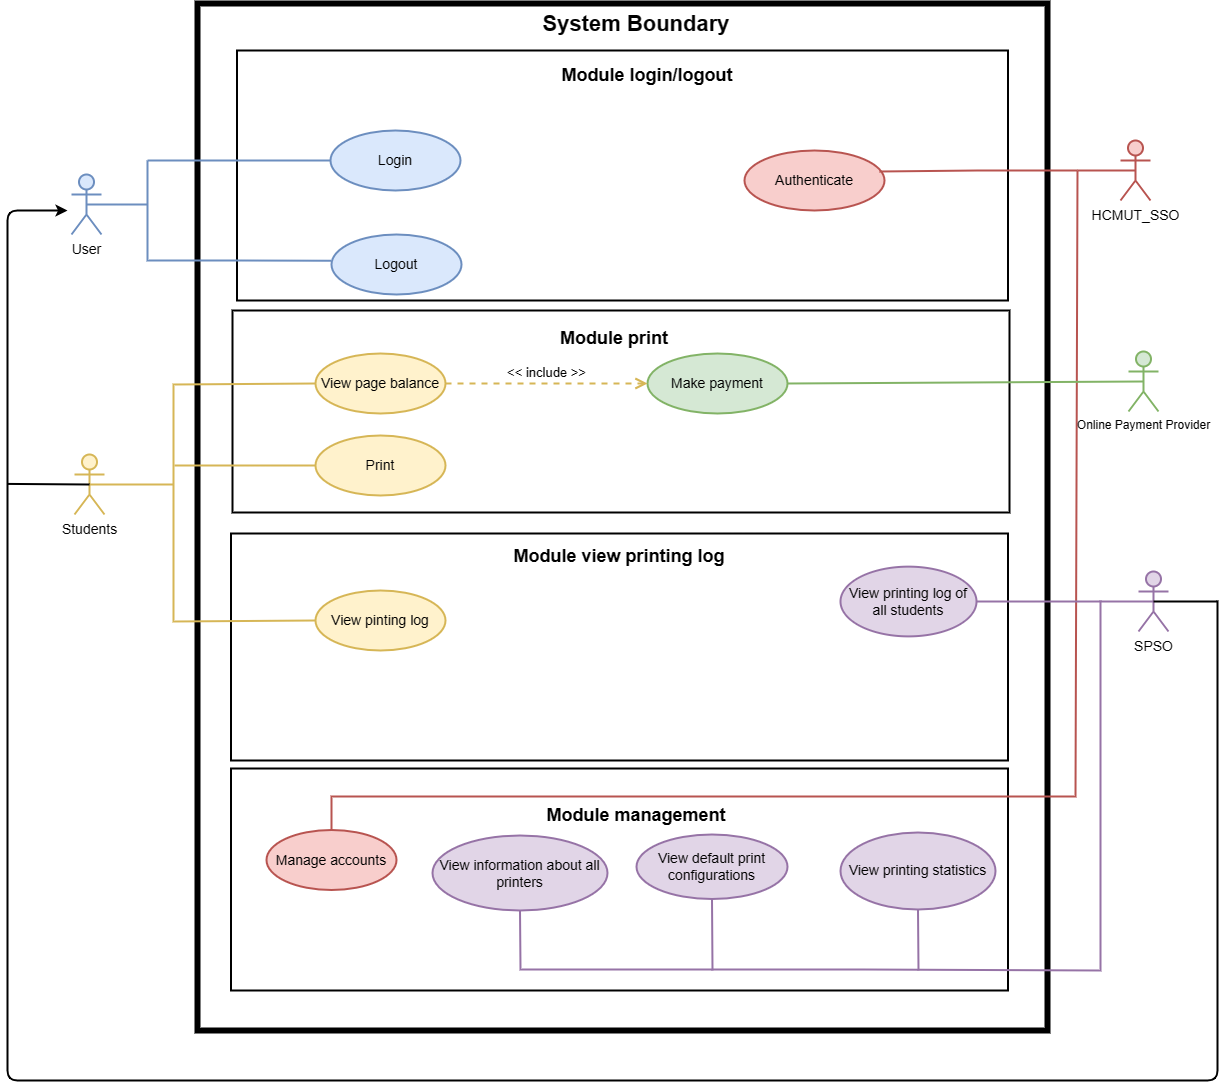

The diagram above was exported from draw.io. Its source (the exported page's mxGraphModel, read from the mxfile embedded in the PNG):
<mxGraphModel dx="1718" dy="938" grid="1" gridSize="10" guides="1" tooltips="1" connect="1" arrows="1" fold="1" page="1" pageScale="1" pageWidth="827" pageHeight="1169" math="0" shadow="0">
  <root>
    <mxCell id="0" />
    <mxCell id="1" parent="0" />
    <mxCell id="Z0IccabozwdIeJtyzvo7-52" value="" style="rounded=0;whiteSpace=wrap;html=1;fillColor=none;strokeWidth=2;labelBackgroundColor=none;movable=1;resizable=1;rotatable=1;deletable=1;editable=1;locked=0;connectable=1;" parent="1" vertex="1">
      <mxGeometry x="313.5" y="888" width="777" height="222" as="geometry" />
    </mxCell>
    <mxCell id="Z0IccabozwdIeJtyzvo7-53" value="" style="html=1;points=[[0,0,0,0,5],[0,1,0,0,-5],[1,0,0,0,5],[1,1,0,0,-5]];perimeter=orthogonalPerimeter;outlineConnect=0;targetShapes=umlLifeline;portConstraint=eastwest;newEdgeStyle={&quot;curved&quot;:0,&quot;rounded&quot;:0};labelBackgroundColor=none;fillColor=none;strokeWidth=6;movable=1;resizable=1;rotatable=1;deletable=1;editable=1;locked=0;connectable=1;" parent="1" vertex="1">
      <mxGeometry x="280" y="123" width="850" height="1027" as="geometry" />
    </mxCell>
    <mxCell id="Z0IccabozwdIeJtyzvo7-54" value="" style="rounded=0;whiteSpace=wrap;html=1;fillColor=none;strokeWidth=2;labelBackgroundColor=none;movable=1;resizable=1;rotatable=1;deletable=1;editable=1;locked=0;connectable=1;" parent="1" vertex="1">
      <mxGeometry x="313.5" y="653" width="777" height="227" as="geometry" />
    </mxCell>
    <mxCell id="Z0IccabozwdIeJtyzvo7-55" value="" style="rounded=0;whiteSpace=wrap;html=1;fillColor=none;strokeWidth=2;labelBackgroundColor=none;movable=1;resizable=1;rotatable=1;deletable=1;editable=1;locked=0;connectable=1;" parent="1" vertex="1">
      <mxGeometry x="315" y="430" width="777" height="202" as="geometry" />
    </mxCell>
    <mxCell id="Z0IccabozwdIeJtyzvo7-56" value="" style="rounded=0;whiteSpace=wrap;html=1;strokeWidth=2;labelBackgroundColor=none;movable=1;resizable=1;rotatable=1;deletable=1;editable=1;locked=0;connectable=1;fillColor=none;" parent="1" vertex="1">
      <mxGeometry x="319.5" y="170" width="771" height="250" as="geometry" />
    </mxCell>
    <mxCell id="Z0IccabozwdIeJtyzvo7-57" value="HCMUT_SSO" style="shape=umlActor;verticalLabelPosition=bottom;verticalAlign=top;html=1;outlineConnect=0;fontSize=14;strokeWidth=2;labelBackgroundColor=none;fillColor=#f8cecc;strokeColor=#b85450;movable=1;resizable=1;rotatable=1;deletable=1;editable=1;locked=0;connectable=1;" parent="1" vertex="1">
      <mxGeometry x="1203" y="260" width="30" height="60" as="geometry" />
    </mxCell>
    <mxCell id="Z0IccabozwdIeJtyzvo7-58" value="" style="endArrow=none;html=1;rounded=0;strokeWidth=2;labelBackgroundColor=none;fontColor=default;movable=1;resizable=1;rotatable=1;deletable=1;editable=1;locked=0;connectable=1;" parent="1" edge="1">
      <mxGeometry width="50" height="50" relative="1" as="geometry">
        <mxPoint x="1268" y="333.5" as="sourcePoint" />
        <mxPoint x="1268" y="333.5" as="targetPoint" />
      </mxGeometry>
    </mxCell>
    <mxCell id="Z0IccabozwdIeJtyzvo7-59" value="Login" style="ellipse;whiteSpace=wrap;html=1;fillColor=#dae8fc;fontSize=14;strokeWidth=2;labelBackgroundColor=none;strokeColor=#6c8ebf;movable=1;resizable=1;rotatable=1;deletable=1;editable=1;locked=0;connectable=1;" parent="1" vertex="1">
      <mxGeometry x="413" y="250" width="130" height="60" as="geometry" />
    </mxCell>
    <mxCell id="Z0IccabozwdIeJtyzvo7-60" value="Print" style="ellipse;whiteSpace=wrap;html=1;fillColor=#fff2cc;fontSize=14;strokeWidth=2;labelBackgroundColor=none;strokeColor=#d6b656;movable=1;resizable=1;rotatable=1;deletable=1;editable=1;locked=0;connectable=1;" parent="1" vertex="1">
      <mxGeometry x="398" y="555" width="130" height="60" as="geometry" />
    </mxCell>
    <mxCell id="Z0IccabozwdIeJtyzvo7-62" value="View page balance" style="ellipse;whiteSpace=wrap;html=1;fontSize=14;strokeWidth=2;labelBackgroundColor=none;fillColor=#fff2cc;strokeColor=#d6b656;movable=1;resizable=1;rotatable=1;deletable=1;editable=1;locked=0;connectable=1;" parent="1" vertex="1">
      <mxGeometry x="398" y="473" width="130" height="60" as="geometry" />
    </mxCell>
    <mxCell id="Z0IccabozwdIeJtyzvo7-63" value="Manage accounts" style="ellipse;whiteSpace=wrap;html=1;fontSize=14;strokeWidth=2;labelBackgroundColor=none;fillColor=#f8cecc;strokeColor=#b85450;movable=1;resizable=1;rotatable=1;deletable=1;editable=1;locked=0;connectable=1;" parent="1" vertex="1">
      <mxGeometry x="349" y="949.5" width="130" height="60" as="geometry" />
    </mxCell>
    <mxCell id="Z0IccabozwdIeJtyzvo7-64" value="View default print configurations" style="ellipse;whiteSpace=wrap;html=1;fontSize=14;strokeWidth=2;labelBackgroundColor=none;fillColor=#e1d5e7;strokeColor=#9673a6;movable=1;resizable=1;rotatable=1;deletable=1;editable=1;locked=0;connectable=1;" parent="1" vertex="1">
      <mxGeometry x="719" y="954" width="151" height="64.5" as="geometry" />
    </mxCell>
    <mxCell id="Z0IccabozwdIeJtyzvo7-65" value="View printing log of all students" style="ellipse;whiteSpace=wrap;html=1;fontSize=14;strokeWidth=2;labelBackgroundColor=none;fillColor=#e1d5e7;strokeColor=#9673a6;movable=1;resizable=1;rotatable=1;deletable=1;editable=1;locked=0;connectable=1;" parent="1" vertex="1">
      <mxGeometry x="923" y="686.13" width="136" height="69.75" as="geometry" />
    </mxCell>
    <mxCell id="Z0IccabozwdIeJtyzvo7-66" value="View printing statistics" style="ellipse;whiteSpace=wrap;html=1;fontSize=14;strokeWidth=2;labelBackgroundColor=none;fillColor=#e1d5e7;strokeColor=#9673a6;movable=1;resizable=1;rotatable=1;deletable=1;editable=1;locked=0;connectable=1;" parent="1" vertex="1">
      <mxGeometry x="923" y="952" width="155" height="77" as="geometry" />
    </mxCell>
    <mxCell id="Z0IccabozwdIeJtyzvo7-67" style="edgeStyle=orthogonalEdgeStyle;rounded=0;orthogonalLoop=1;jettySize=auto;html=1;exitX=0.5;exitY=1;exitDx=0;exitDy=0;strokeWidth=2;labelBackgroundColor=none;fontColor=default;movable=1;resizable=1;rotatable=1;deletable=1;editable=1;locked=0;connectable=1;" parent="1" edge="1">
      <mxGeometry relative="1" as="geometry">
        <mxPoint x="543" y="573.5" as="sourcePoint" />
        <mxPoint x="543" y="573.5" as="targetPoint" />
      </mxGeometry>
    </mxCell>
    <mxCell id="Z0IccabozwdIeJtyzvo7-68" value="View pinting log" style="ellipse;whiteSpace=wrap;html=1;fontSize=14;strokeWidth=2;labelBackgroundColor=none;fillColor=#fff2cc;strokeColor=#d6b656;movable=1;resizable=1;rotatable=1;deletable=1;editable=1;locked=0;connectable=1;" parent="1" vertex="1">
      <mxGeometry x="398" y="710" width="130" height="60" as="geometry" />
    </mxCell>
    <mxCell id="Z0IccabozwdIeJtyzvo7-69" value="" style="endArrow=none;html=1;rounded=0;strokeWidth=2;labelBackgroundColor=none;fontColor=default;fillColor=#dae8fc;strokeColor=#6c8ebf;movable=1;resizable=1;rotatable=1;deletable=1;editable=1;locked=0;connectable=1;" parent="1" target="Z0IccabozwdIeJtyzvo7-59" edge="1">
      <mxGeometry width="50" height="50" relative="1" as="geometry">
        <mxPoint x="230" y="280" as="sourcePoint" />
        <mxPoint x="388.9999999999959" y="277" as="targetPoint" />
      </mxGeometry>
    </mxCell>
    <mxCell id="Z0IccabozwdIeJtyzvo7-70" value="" style="endArrow=none;html=1;rounded=0;entryX=0;entryY=0.5;entryDx=0;entryDy=0;strokeWidth=2;labelBackgroundColor=none;fontColor=default;fillColor=#fff2cc;strokeColor=#d6b656;movable=1;resizable=1;rotatable=1;deletable=1;editable=1;locked=0;connectable=1;" parent="1" target="Z0IccabozwdIeJtyzvo7-60" edge="1">
      <mxGeometry width="50" height="50" relative="1" as="geometry">
        <mxPoint x="257" y="585" as="sourcePoint" />
        <mxPoint x="278" y="553.5" as="targetPoint" />
      </mxGeometry>
    </mxCell>
    <mxCell id="Z0IccabozwdIeJtyzvo7-72" value="" style="endArrow=none;html=1;rounded=0;entryX=0;entryY=0.5;entryDx=0;entryDy=0;strokeWidth=2;labelBackgroundColor=none;fontColor=default;exitX=0;exitY=0.5;exitDx=0;exitDy=0;fillColor=#fff2cc;strokeColor=#d6b656;movable=1;resizable=1;rotatable=1;deletable=1;editable=1;locked=0;connectable=1;" parent="1" source="Z0IccabozwdIeJtyzvo7-62" target="Z0IccabozwdIeJtyzvo7-68" edge="1">
      <mxGeometry width="50" height="50" relative="1" as="geometry">
        <mxPoint x="254" y="473" as="sourcePoint" />
        <mxPoint x="278" y="553.5" as="targetPoint" />
        <Array as="points">
          <mxPoint x="256" y="504" />
          <mxPoint x="256" y="741" />
        </Array>
      </mxGeometry>
    </mxCell>
    <mxCell id="Z0IccabozwdIeJtyzvo7-73" value="" style="endArrow=none;html=1;rounded=0;exitX=0.5;exitY=0;exitDx=0;exitDy=0;strokeWidth=2;labelBackgroundColor=none;fontColor=default;fillColor=#f8cecc;strokeColor=#b85450;movable=1;resizable=1;rotatable=1;deletable=1;editable=1;locked=0;connectable=1;" parent="1" source="Z0IccabozwdIeJtyzvo7-63" edge="1">
      <mxGeometry width="50" height="50" relative="1" as="geometry">
        <mxPoint x="1098" y="383.5" as="sourcePoint" />
        <mxPoint x="1160" y="290" as="targetPoint" />
        <Array as="points">
          <mxPoint x="414" y="916" />
          <mxPoint x="1158" y="916" />
        </Array>
      </mxGeometry>
    </mxCell>
    <mxCell id="Z0IccabozwdIeJtyzvo7-74" value="" style="endArrow=none;html=1;rounded=0;strokeWidth=2;labelBackgroundColor=none;fontColor=default;exitX=0.5;exitY=1;exitDx=0;exitDy=0;fillColor=#e1d5e7;strokeColor=#9673a6;movable=1;resizable=1;rotatable=1;deletable=1;editable=1;locked=0;connectable=1;" parent="1" source="Z0IccabozwdIeJtyzvo7-64" edge="1">
      <mxGeometry width="50" height="50" relative="1" as="geometry">
        <mxPoint x="1098" y="653.5" as="sourcePoint" />
        <mxPoint x="795" y="1090" as="targetPoint" />
      </mxGeometry>
    </mxCell>
    <mxCell id="Z0IccabozwdIeJtyzvo7-75" value="" style="endArrow=none;html=1;rounded=0;exitX=1;exitY=0.5;exitDx=0;exitDy=0;strokeWidth=2;labelBackgroundColor=none;fontColor=default;entryX=0.5;entryY=0.5;entryDx=0;entryDy=0;entryPerimeter=0;fillColor=#e1d5e7;strokeColor=#9673a6;movable=1;resizable=1;rotatable=1;deletable=1;editable=1;locked=0;connectable=1;" parent="1" source="Z0IccabozwdIeJtyzvo7-65" target="Z0IccabozwdIeJtyzvo7-90" edge="1">
      <mxGeometry width="50" height="50" relative="1" as="geometry">
        <mxPoint x="910.0000000000082" y="788.75" as="sourcePoint" />
        <mxPoint x="1181" y="745" as="targetPoint" />
      </mxGeometry>
    </mxCell>
    <mxCell id="Z0IccabozwdIeJtyzvo7-76" value="" style="endArrow=none;html=1;rounded=0;exitX=0.5;exitY=1;exitDx=0;exitDy=0;strokeWidth=2;labelBackgroundColor=none;fontColor=default;fillColor=#e1d5e7;strokeColor=#9673a6;movable=1;resizable=1;rotatable=1;deletable=1;editable=1;locked=0;connectable=1;" parent="1" source="Z0IccabozwdIeJtyzvo7-66" edge="1">
      <mxGeometry width="50" height="50" relative="1" as="geometry">
        <mxPoint x="1098" y="653.5" as="sourcePoint" />
        <mxPoint x="1001" y="1090" as="targetPoint" />
      </mxGeometry>
    </mxCell>
    <mxCell id="Z0IccabozwdIeJtyzvo7-77" value="Make payment" style="ellipse;whiteSpace=wrap;html=1;fontSize=14;strokeWidth=2;labelBackgroundColor=none;fillColor=#d5e8d4;strokeColor=#82b366;movable=1;resizable=1;rotatable=1;deletable=1;editable=1;locked=0;connectable=1;" parent="1" vertex="1">
      <mxGeometry x="730" y="473" width="140" height="60" as="geometry" />
    </mxCell>
    <mxCell id="Z0IccabozwdIeJtyzvo7-78" value="View information about all printers" style="ellipse;whiteSpace=wrap;html=1;fontSize=14;strokeWidth=2;labelBackgroundColor=none;fillColor=#e1d5e7;strokeColor=#9673a6;movable=1;resizable=1;rotatable=1;deletable=1;editable=1;locked=0;connectable=1;" parent="1" vertex="1">
      <mxGeometry x="515" y="955" width="175" height="75" as="geometry" />
    </mxCell>
    <mxCell id="Z0IccabozwdIeJtyzvo7-79" value="" style="endArrow=none;html=1;rounded=0;strokeWidth=2;labelBackgroundColor=none;fontColor=default;entryX=0.5;entryY=1;entryDx=0;entryDy=0;fillColor=#e1d5e7;strokeColor=#9673a6;movable=1;resizable=1;rotatable=1;deletable=1;editable=1;locked=0;connectable=1;" parent="1" target="Z0IccabozwdIeJtyzvo7-78" edge="1">
      <mxGeometry width="50" height="50" relative="1" as="geometry">
        <mxPoint x="1183" y="720" as="sourcePoint" />
        <mxPoint x="599" y="1029" as="targetPoint" />
        <Array as="points">
          <mxPoint x="1183" y="1090" />
          <mxPoint x="947" y="1089" />
          <mxPoint x="603" y="1089" />
        </Array>
      </mxGeometry>
    </mxCell>
    <mxCell id="Z0IccabozwdIeJtyzvo7-80" value="Logout" style="ellipse;whiteSpace=wrap;html=1;fillColor=#dae8fc;fontSize=14;strokeWidth=2;labelBackgroundColor=none;strokeColor=#6c8ebf;movable=1;resizable=1;rotatable=1;deletable=1;editable=1;locked=0;connectable=1;" parent="1" vertex="1">
      <mxGeometry x="414" y="354" width="130" height="60" as="geometry" />
    </mxCell>
    <mxCell id="Z0IccabozwdIeJtyzvo7-81" value="" style="endArrow=none;html=1;rounded=0;entryX=-0.004;entryY=0.439;entryDx=0;entryDy=0;strokeWidth=2;labelBackgroundColor=none;fontColor=default;fillColor=#dae8fc;strokeColor=#6c8ebf;movable=1;resizable=1;rotatable=1;deletable=1;editable=1;locked=0;connectable=1;entryPerimeter=0;" parent="1" target="Z0IccabozwdIeJtyzvo7-80" edge="1">
      <mxGeometry width="50" height="50" relative="1" as="geometry">
        <mxPoint x="230" y="280" as="sourcePoint" />
        <mxPoint x="278" y="333.5" as="targetPoint" />
        <Array as="points">
          <mxPoint x="230" y="330" />
          <mxPoint x="230" y="380" />
          <mxPoint x="320" y="380" />
        </Array>
      </mxGeometry>
    </mxCell>
    <mxCell id="Z0IccabozwdIeJtyzvo7-82" value="Online Payment Provider" style="shape=umlActor;verticalLabelPosition=bottom;verticalAlign=top;html=1;outlineConnect=0;strokeWidth=2;labelBackgroundColor=none;fillColor=#d5e8d4;strokeColor=#82b366;movable=1;resizable=1;rotatable=1;deletable=1;editable=1;locked=0;connectable=1;" parent="1" vertex="1">
      <mxGeometry x="1211" y="471" width="30" height="60" as="geometry" />
    </mxCell>
    <mxCell id="Z0IccabozwdIeJtyzvo7-83" value="" style="endArrow=none;html=1;rounded=0;exitX=1;exitY=0.5;exitDx=0;exitDy=0;strokeWidth=2;labelBackgroundColor=none;fontColor=default;entryX=0.5;entryY=0.5;entryDx=0;entryDy=0;entryPerimeter=0;fillColor=#d5e8d4;strokeColor=#82b366;movable=1;resizable=1;rotatable=1;deletable=1;editable=1;locked=0;connectable=1;" parent="1" source="Z0IccabozwdIeJtyzvo7-77" target="Z0IccabozwdIeJtyzvo7-82" edge="1">
      <mxGeometry width="50" height="50" relative="1" as="geometry">
        <mxPoint x="737" y="833.5" as="sourcePoint" />
        <mxPoint x="702" y="807.5" as="targetPoint" />
      </mxGeometry>
    </mxCell>
    <mxCell id="Z0IccabozwdIeJtyzvo7-84" value="Students" style="shape=umlActor;verticalLabelPosition=bottom;verticalAlign=top;html=1;outlineConnect=0;fontSize=14;strokeWidth=2;labelBackgroundColor=none;fillColor=#fff2cc;strokeColor=#d6b656;movable=1;resizable=1;rotatable=1;deletable=1;editable=1;locked=0;connectable=1;" parent="1" vertex="1">
      <mxGeometry x="157" y="574" width="30" height="60" as="geometry" />
    </mxCell>
    <mxCell id="Z0IccabozwdIeJtyzvo7-85" value="User" style="shape=umlActor;verticalLabelPosition=bottom;verticalAlign=top;html=1;outlineConnect=0;fontSize=14;strokeWidth=2;labelBackgroundColor=none;fillColor=#dae8fc;strokeColor=#6c8ebf;movable=1;resizable=1;rotatable=1;deletable=1;editable=1;locked=0;connectable=1;" parent="1" vertex="1">
      <mxGeometry x="154" y="294" width="30" height="60" as="geometry" />
    </mxCell>
    <mxCell id="Z0IccabozwdIeJtyzvo7-86" value="&lt;font style=&quot;font-size: 22px;&quot;&gt;&lt;b&gt;System Boundary&lt;/b&gt;&lt;/font&gt;" style="text;html=1;strokeColor=none;fillColor=none;align=center;verticalAlign=middle;whiteSpace=wrap;rounded=0;strokeWidth=2;labelBackgroundColor=none;movable=1;resizable=1;rotatable=1;deletable=1;editable=1;locked=0;connectable=1;" parent="1" vertex="1">
      <mxGeometry x="601" y="129" width="236" height="30" as="geometry" />
    </mxCell>
    <mxCell id="Z0IccabozwdIeJtyzvo7-87" value="&lt;font style=&quot;font-size: 18px;&quot;&gt;&lt;b&gt;Module login/logout&lt;/b&gt;&lt;/font&gt;" style="text;html=1;strokeColor=none;fillColor=none;align=center;verticalAlign=middle;whiteSpace=wrap;rounded=0;strokeWidth=2;labelBackgroundColor=none;movable=1;resizable=1;rotatable=1;deletable=1;editable=1;locked=0;connectable=1;" parent="1" vertex="1">
      <mxGeometry x="590" y="180" width="280" height="30" as="geometry" />
    </mxCell>
    <mxCell id="Z0IccabozwdIeJtyzvo7-88" value="" style="endArrow=none;html=1;rounded=0;entryX=0.5;entryY=0.5;entryDx=0;entryDy=0;entryPerimeter=0;strokeWidth=2;labelBackgroundColor=none;fontColor=default;fillColor=#fff2cc;strokeColor=#d6b656;movable=1;resizable=1;rotatable=1;deletable=1;editable=1;locked=0;connectable=1;" parent="1" target="Z0IccabozwdIeJtyzvo7-84" edge="1">
      <mxGeometry width="50" height="50" relative="1" as="geometry">
        <mxPoint x="256" y="604" as="sourcePoint" />
        <mxPoint x="375" y="619" as="targetPoint" />
      </mxGeometry>
    </mxCell>
    <mxCell id="Z0IccabozwdIeJtyzvo7-89" value="" style="endArrow=classic;html=1;rounded=1;jumpStyle=sharp;strokeWidth=2;labelBackgroundColor=none;fontColor=default;movable=1;resizable=1;rotatable=1;deletable=1;editable=1;locked=0;connectable=1;" parent="1" edge="1">
      <mxGeometry width="50" height="50" relative="1" as="geometry">
        <mxPoint x="1300" y="720" as="sourcePoint" />
        <mxPoint x="150" y="330" as="targetPoint" />
        <Array as="points">
          <mxPoint x="1300" y="1200" />
          <mxPoint x="690" y="1200" />
          <mxPoint x="90" y="1200" />
          <mxPoint x="90" y="760" />
          <mxPoint x="90" y="330" />
        </Array>
      </mxGeometry>
    </mxCell>
    <mxCell id="Z0IccabozwdIeJtyzvo7-90" value="SPSO" style="shape=umlActor;verticalLabelPosition=bottom;verticalAlign=top;html=1;outlineConnect=0;fontSize=14;strokeWidth=2;labelBackgroundColor=none;fillColor=#e1d5e7;strokeColor=#9673a6;movable=1;resizable=1;rotatable=1;deletable=1;editable=1;locked=0;connectable=1;" parent="1" vertex="1">
      <mxGeometry x="1221" y="691" width="30" height="60" as="geometry" />
    </mxCell>
    <mxCell id="Z0IccabozwdIeJtyzvo7-91" value="&lt;font style=&quot;font-size: 18px;&quot;&gt;&lt;b&gt;Module print&lt;/b&gt;&lt;/font&gt;" style="text;html=1;strokeColor=none;fillColor=none;align=center;verticalAlign=middle;whiteSpace=wrap;rounded=0;strokeWidth=2;labelBackgroundColor=none;movable=1;resizable=1;rotatable=1;deletable=1;editable=1;locked=0;connectable=1;" parent="1" vertex="1">
      <mxGeometry x="557" y="443" width="280" height="30" as="geometry" />
    </mxCell>
    <mxCell id="Z0IccabozwdIeJtyzvo7-92" value="" style="endArrow=none;html=1;rounded=0;exitX=0.5;exitY=0.5;exitDx=0;exitDy=0;exitPerimeter=0;strokeWidth=2;labelBackgroundColor=none;fontColor=default;fillColor=#dae8fc;strokeColor=#6c8ebf;movable=1;resizable=1;rotatable=1;deletable=1;editable=1;locked=0;connectable=1;" parent="1" source="Z0IccabozwdIeJtyzvo7-85" edge="1">
      <mxGeometry width="50" height="50" relative="1" as="geometry">
        <mxPoint x="248" y="361" as="sourcePoint" />
        <mxPoint x="230" y="324" as="targetPoint" />
      </mxGeometry>
    </mxCell>
    <mxCell id="Z0IccabozwdIeJtyzvo7-93" value="&lt;font style=&quot;font-size: 18px;&quot;&gt;&lt;b&gt;Module view printing log&lt;/b&gt;&lt;/font&gt;" style="text;html=1;strokeColor=none;fillColor=none;align=center;verticalAlign=middle;whiteSpace=wrap;rounded=0;strokeWidth=2;labelBackgroundColor=none;movable=1;resizable=1;rotatable=1;deletable=1;editable=1;locked=0;connectable=1;" parent="1" vertex="1">
      <mxGeometry x="562" y="661" width="280" height="30" as="geometry" />
    </mxCell>
    <mxCell id="Z0IccabozwdIeJtyzvo7-94" value="" style="endArrow=none;html=1;rounded=0;entryX=0.5;entryY=0.5;entryDx=0;entryDy=0;entryPerimeter=0;fillColor=#f8cecc;strokeColor=#b85450;strokeWidth=2;movable=1;resizable=1;rotatable=1;deletable=1;editable=1;locked=0;connectable=1;" parent="1" target="Z0IccabozwdIeJtyzvo7-57" edge="1">
      <mxGeometry width="50" height="50" relative="1" as="geometry">
        <mxPoint x="1160" y="290" as="sourcePoint" />
        <mxPoint x="1215" y="253" as="targetPoint" />
      </mxGeometry>
    </mxCell>
    <mxCell id="Z0IccabozwdIeJtyzvo7-95" value="" style="endArrow=none;html=1;rounded=1;exitX=0.5;exitY=0.5;exitDx=0;exitDy=0;exitPerimeter=0;strokeWidth=2;movable=1;resizable=1;rotatable=1;deletable=1;editable=1;locked=0;connectable=1;" parent="1" source="Z0IccabozwdIeJtyzvo7-90" edge="1">
      <mxGeometry width="50" height="50" relative="1" as="geometry">
        <mxPoint x="1233" y="739.96" as="sourcePoint" />
        <mxPoint x="1300" y="721" as="targetPoint" />
      </mxGeometry>
    </mxCell>
    <mxCell id="Z0IccabozwdIeJtyzvo7-97" value="&lt;font style=&quot;font-size: 18px;&quot;&gt;&lt;b&gt;Module management&lt;/b&gt;&lt;/font&gt;" style="text;html=1;strokeColor=none;fillColor=none;align=center;verticalAlign=middle;whiteSpace=wrap;rounded=0;strokeWidth=2;labelBackgroundColor=none;movable=1;resizable=1;rotatable=1;deletable=1;editable=1;locked=0;connectable=1;" parent="1" vertex="1">
      <mxGeometry x="579" y="919.5" width="280" height="30" as="geometry" />
    </mxCell>
    <mxCell id="Z0IccabozwdIeJtyzvo7-98" value="&lt;font style=&quot;font-size: 13px;&quot;&gt;&amp;lt;&amp;lt; include &amp;gt;&amp;gt;&lt;/font&gt;" style="html=1;verticalAlign=bottom;endArrow=open;dashed=1;endSize=8;curved=0;rounded=0;entryX=0;entryY=0.5;entryDx=0;entryDy=0;exitX=1;exitY=0.5;exitDx=0;exitDy=0;strokeWidth=2;labelBackgroundColor=none;fontColor=default;fillColor=#fff2cc;strokeColor=#d6b656;movable=1;resizable=1;rotatable=1;deletable=1;editable=1;locked=0;connectable=1;" parent="1" source="Z0IccabozwdIeJtyzvo7-62" target="Z0IccabozwdIeJtyzvo7-77" edge="1">
      <mxGeometry x="0.008" relative="1" as="geometry">
        <mxPoint x="520" y="259" as="sourcePoint" />
        <mxPoint x="712" y="269" as="targetPoint" />
        <mxPoint as="offset" />
      </mxGeometry>
    </mxCell>
    <mxCell id="yjxmDRZbXh30tHVFiKJ1-4" value="Authenticate" style="ellipse;whiteSpace=wrap;html=1;fontSize=14;strokeWidth=2;labelBackgroundColor=none;fillColor=#f8cecc;strokeColor=#b85450;movable=1;resizable=1;rotatable=1;deletable=1;editable=1;locked=0;connectable=1;" parent="1" vertex="1">
      <mxGeometry x="827" y="270" width="140" height="60" as="geometry" />
    </mxCell>
    <mxCell id="yjxmDRZbXh30tHVFiKJ1-6" value="" style="endArrow=none;html=1;rounded=0;strokeWidth=2;labelBackgroundColor=none;fontColor=default;fillColor=#f8cecc;strokeColor=#b85450;movable=1;resizable=1;rotatable=1;deletable=1;editable=1;locked=0;connectable=1;exitX=0.965;exitY=0.352;exitDx=0;exitDy=0;exitPerimeter=0;" parent="1" source="yjxmDRZbXh30tHVFiKJ1-4" edge="1">
      <mxGeometry width="50" height="50" relative="1" as="geometry">
        <mxPoint x="980" y="290" as="sourcePoint" />
        <mxPoint x="1160" y="290" as="targetPoint" />
        <Array as="points">
          <mxPoint x="1060" y="290" />
        </Array>
      </mxGeometry>
    </mxCell>
    <mxCell id="nfaW9wAjZRQGZ3jhbmyJ-1" value="" style="endArrow=none;html=1;rounded=1;exitX=0.5;exitY=0.5;exitDx=0;exitDy=0;exitPerimeter=0;strokeWidth=2;movable=1;resizable=1;rotatable=1;deletable=1;editable=1;locked=0;connectable=1;entryX=0.5;entryY=0.5;entryDx=0;entryDy=0;entryPerimeter=0;" edge="1" parent="1" target="Z0IccabozwdIeJtyzvo7-84">
      <mxGeometry width="50" height="50" relative="1" as="geometry">
        <mxPoint x="90" y="603.41" as="sourcePoint" />
        <mxPoint x="154" y="603.41" as="targetPoint" />
      </mxGeometry>
    </mxCell>
  </root>
</mxGraphModel>